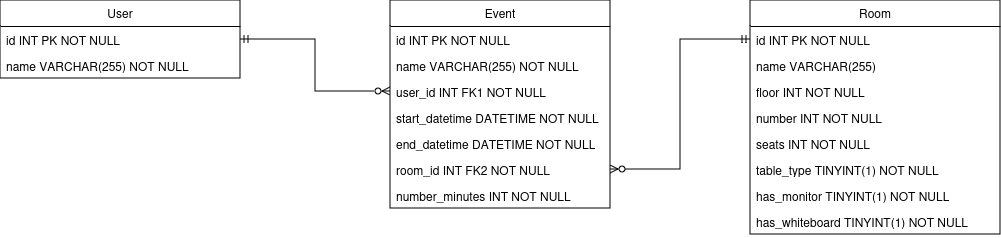

The diagram above was exported from draw.io. Its source (the exported page's mxGraphModel, read from the mxfile embedded in the PNG):
<mxGraphModel dx="1434" dy="790" grid="1" gridSize="10" guides="1" tooltips="1" connect="1" arrows="1" fold="1" page="1" pageScale="1" pageWidth="850" pageHeight="1100" math="0" shadow="0">
  <root>
    <mxCell id="0" />
    <mxCell id="1" parent="0" />
    <mxCell id="KAxqa4Mt7psPsg7O84nd-1" value="User" style="swimlane;fontStyle=0;childLayout=stackLayout;horizontal=1;startSize=26;fillColor=none;horizontalStack=0;resizeParent=1;resizeParentMax=0;resizeLast=0;collapsible=1;marginBottom=0;whiteSpace=wrap;html=1;" parent="1" vertex="1">
      <mxGeometry x="10" y="320" width="240" height="78" as="geometry" />
    </mxCell>
    <mxCell id="KAxqa4Mt7psPsg7O84nd-2" value="id INT PK NOT NULL" style="text;strokeColor=none;fillColor=none;align=left;verticalAlign=top;spacingLeft=4;spacingRight=4;overflow=hidden;rotatable=0;points=[[0,0.5],[1,0.5]];portConstraint=eastwest;whiteSpace=wrap;html=1;" parent="KAxqa4Mt7psPsg7O84nd-1" vertex="1">
      <mxGeometry y="26" width="240" height="26" as="geometry" />
    </mxCell>
    <mxCell id="KAxqa4Mt7psPsg7O84nd-3" value="name VARCHAR(255) NOT NULL" style="text;strokeColor=none;fillColor=none;align=left;verticalAlign=top;spacingLeft=4;spacingRight=4;overflow=hidden;rotatable=0;points=[[0,0.5],[1,0.5]];portConstraint=eastwest;whiteSpace=wrap;html=1;" parent="KAxqa4Mt7psPsg7O84nd-1" vertex="1">
      <mxGeometry y="52" width="240" height="26" as="geometry" />
    </mxCell>
    <mxCell id="KAxqa4Mt7psPsg7O84nd-5" value="Event" style="swimlane;fontStyle=0;childLayout=stackLayout;horizontal=1;startSize=26;fillColor=none;horizontalStack=0;resizeParent=1;resizeParentMax=0;resizeLast=0;collapsible=1;marginBottom=0;whiteSpace=wrap;html=1;" parent="1" vertex="1">
      <mxGeometry x="400" y="320" width="220" height="208" as="geometry" />
    </mxCell>
    <mxCell id="KAxqa4Mt7psPsg7O84nd-6" value="id INT PK NOT NULL" style="text;strokeColor=none;fillColor=none;align=left;verticalAlign=top;spacingLeft=4;spacingRight=4;overflow=hidden;rotatable=0;points=[[0,0.5],[1,0.5]];portConstraint=eastwest;whiteSpace=wrap;html=1;" parent="KAxqa4Mt7psPsg7O84nd-5" vertex="1">
      <mxGeometry y="26" width="220" height="26" as="geometry" />
    </mxCell>
    <mxCell id="KAxqa4Mt7psPsg7O84nd-7" value="name VARCHAR(255) NOT NULL" style="text;strokeColor=none;fillColor=none;align=left;verticalAlign=top;spacingLeft=4;spacingRight=4;overflow=hidden;rotatable=0;points=[[0,0.5],[1,0.5]];portConstraint=eastwest;whiteSpace=wrap;html=1;" parent="KAxqa4Mt7psPsg7O84nd-5" vertex="1">
      <mxGeometry y="52" width="220" height="26" as="geometry" />
    </mxCell>
    <mxCell id="KAxqa4Mt7psPsg7O84nd-8" value="user_id INT FK1 NOT NULL" style="text;strokeColor=none;fillColor=none;align=left;verticalAlign=top;spacingLeft=4;spacingRight=4;overflow=hidden;rotatable=0;points=[[0,0.5],[1,0.5]];portConstraint=eastwest;whiteSpace=wrap;html=1;" parent="KAxqa4Mt7psPsg7O84nd-5" vertex="1">
      <mxGeometry y="78" width="220" height="26" as="geometry" />
    </mxCell>
    <mxCell id="KAxqa4Mt7psPsg7O84nd-13" value="start_datetime DATETIME NOT NULL" style="text;strokeColor=none;fillColor=none;align=left;verticalAlign=top;spacingLeft=4;spacingRight=4;overflow=hidden;rotatable=0;points=[[0,0.5],[1,0.5]];portConstraint=eastwest;whiteSpace=wrap;html=1;" parent="KAxqa4Mt7psPsg7O84nd-5" vertex="1">
      <mxGeometry y="104" width="220" height="26" as="geometry" />
    </mxCell>
    <mxCell id="KAxqa4Mt7psPsg7O84nd-14" value="end_datetime DATETIME NOT NULL" style="text;strokeColor=none;fillColor=none;align=left;verticalAlign=top;spacingLeft=4;spacingRight=4;overflow=hidden;rotatable=0;points=[[0,0.5],[1,0.5]];portConstraint=eastwest;whiteSpace=wrap;html=1;" parent="KAxqa4Mt7psPsg7O84nd-5" vertex="1">
      <mxGeometry y="130" width="220" height="26" as="geometry" />
    </mxCell>
    <mxCell id="KAxqa4Mt7psPsg7O84nd-15" value="room_id INT FK2 NOT NULL" style="text;strokeColor=none;fillColor=none;align=left;verticalAlign=top;spacingLeft=4;spacingRight=4;overflow=hidden;rotatable=0;points=[[0,0.5],[1,0.5]];portConstraint=eastwest;whiteSpace=wrap;html=1;" parent="KAxqa4Mt7psPsg7O84nd-5" vertex="1">
      <mxGeometry y="156" width="220" height="26" as="geometry" />
    </mxCell>
    <mxCell id="KAxqa4Mt7psPsg7O84nd-16" value="number_minutes INT NOT NULL" style="text;strokeColor=none;fillColor=none;align=left;verticalAlign=top;spacingLeft=4;spacingRight=4;overflow=hidden;rotatable=0;points=[[0,0.5],[1,0.5]];portConstraint=eastwest;whiteSpace=wrap;html=1;" parent="KAxqa4Mt7psPsg7O84nd-5" vertex="1">
      <mxGeometry y="182" width="220" height="26" as="geometry" />
    </mxCell>
    <mxCell id="KAxqa4Mt7psPsg7O84nd-9" value="Room" style="swimlane;fontStyle=0;childLayout=stackLayout;horizontal=1;startSize=26;fillColor=none;horizontalStack=0;resizeParent=1;resizeParentMax=0;resizeLast=0;collapsible=1;marginBottom=0;whiteSpace=wrap;html=1;" parent="1" vertex="1">
      <mxGeometry x="760" y="320" width="250" height="234" as="geometry" />
    </mxCell>
    <mxCell id="KAxqa4Mt7psPsg7O84nd-10" value="id INT PK NOT NULL" style="text;strokeColor=none;fillColor=none;align=left;verticalAlign=top;spacingLeft=4;spacingRight=4;overflow=hidden;rotatable=0;points=[[0,0.5],[1,0.5]];portConstraint=eastwest;whiteSpace=wrap;html=1;" parent="KAxqa4Mt7psPsg7O84nd-9" vertex="1">
      <mxGeometry y="26" width="250" height="26" as="geometry" />
    </mxCell>
    <mxCell id="KAxqa4Mt7psPsg7O84nd-11" value="name VARCHAR(255)" style="text;strokeColor=none;fillColor=none;align=left;verticalAlign=top;spacingLeft=4;spacingRight=4;overflow=hidden;rotatable=0;points=[[0,0.5],[1,0.5]];portConstraint=eastwest;whiteSpace=wrap;html=1;" parent="KAxqa4Mt7psPsg7O84nd-9" vertex="1">
      <mxGeometry y="52" width="250" height="26" as="geometry" />
    </mxCell>
    <mxCell id="KAxqa4Mt7psPsg7O84nd-12" value="floor INT NOT NULL" style="text;strokeColor=none;fillColor=none;align=left;verticalAlign=top;spacingLeft=4;spacingRight=4;overflow=hidden;rotatable=0;points=[[0,0.5],[1,0.5]];portConstraint=eastwest;whiteSpace=wrap;html=1;" parent="KAxqa4Mt7psPsg7O84nd-9" vertex="1">
      <mxGeometry y="78" width="250" height="26" as="geometry" />
    </mxCell>
    <mxCell id="KAxqa4Mt7psPsg7O84nd-17" value="number INT NOT NULL" style="text;strokeColor=none;fillColor=none;align=left;verticalAlign=top;spacingLeft=4;spacingRight=4;overflow=hidden;rotatable=0;points=[[0,0.5],[1,0.5]];portConstraint=eastwest;whiteSpace=wrap;html=1;" parent="KAxqa4Mt7psPsg7O84nd-9" vertex="1">
      <mxGeometry y="104" width="250" height="26" as="geometry" />
    </mxCell>
    <mxCell id="KAxqa4Mt7psPsg7O84nd-18" value="seats INT NOT NULL" style="text;strokeColor=none;fillColor=none;align=left;verticalAlign=top;spacingLeft=4;spacingRight=4;overflow=hidden;rotatable=0;points=[[0,0.5],[1,0.5]];portConstraint=eastwest;whiteSpace=wrap;html=1;" parent="KAxqa4Mt7psPsg7O84nd-9" vertex="1">
      <mxGeometry y="130" width="250" height="26" as="geometry" />
    </mxCell>
    <mxCell id="KAxqa4Mt7psPsg7O84nd-19" value="table_type TINYINT(1) NOT NULL" style="text;strokeColor=none;fillColor=none;align=left;verticalAlign=top;spacingLeft=4;spacingRight=4;overflow=hidden;rotatable=0;points=[[0,0.5],[1,0.5]];portConstraint=eastwest;whiteSpace=wrap;html=1;" parent="KAxqa4Mt7psPsg7O84nd-9" vertex="1">
      <mxGeometry y="156" width="250" height="26" as="geometry" />
    </mxCell>
    <mxCell id="KAxqa4Mt7psPsg7O84nd-20" value="has_monitor TINYINT(1) NOT NULL" style="text;strokeColor=none;fillColor=none;align=left;verticalAlign=top;spacingLeft=4;spacingRight=4;overflow=hidden;rotatable=0;points=[[0,0.5],[1,0.5]];portConstraint=eastwest;whiteSpace=wrap;html=1;" parent="KAxqa4Mt7psPsg7O84nd-9" vertex="1">
      <mxGeometry y="182" width="250" height="26" as="geometry" />
    </mxCell>
    <mxCell id="FmsKEF3y7LwV_hbPIQDT-1" value="has_whiteboard TINYINT(1) NOT NULL" style="text;strokeColor=none;fillColor=none;align=left;verticalAlign=top;spacingLeft=4;spacingRight=4;overflow=hidden;rotatable=0;points=[[0,0.5],[1,0.5]];portConstraint=eastwest;whiteSpace=wrap;html=1;" vertex="1" parent="KAxqa4Mt7psPsg7O84nd-9">
      <mxGeometry y="208" width="250" height="26" as="geometry" />
    </mxCell>
    <mxCell id="KAxqa4Mt7psPsg7O84nd-21" style="edgeStyle=orthogonalEdgeStyle;rounded=0;orthogonalLoop=1;jettySize=auto;html=1;exitX=0;exitY=0.5;exitDx=0;exitDy=0;entryX=1;entryY=0.5;entryDx=0;entryDy=0;endArrow=ERmandOne;endFill=0;startArrow=ERzeroToMany;startFill=0;" parent="1" source="KAxqa4Mt7psPsg7O84nd-8" target="KAxqa4Mt7psPsg7O84nd-2" edge="1">
      <mxGeometry relative="1" as="geometry" />
    </mxCell>
    <mxCell id="KAxqa4Mt7psPsg7O84nd-22" style="edgeStyle=orthogonalEdgeStyle;rounded=0;orthogonalLoop=1;jettySize=auto;html=1;exitX=1;exitY=0.5;exitDx=0;exitDy=0;entryX=0;entryY=0.5;entryDx=0;entryDy=0;endArrow=ERmandOne;endFill=0;startArrow=ERzeroToMany;startFill=0;" parent="1" source="KAxqa4Mt7psPsg7O84nd-15" target="KAxqa4Mt7psPsg7O84nd-10" edge="1">
      <mxGeometry relative="1" as="geometry" />
    </mxCell>
  </root>
</mxGraphModel>